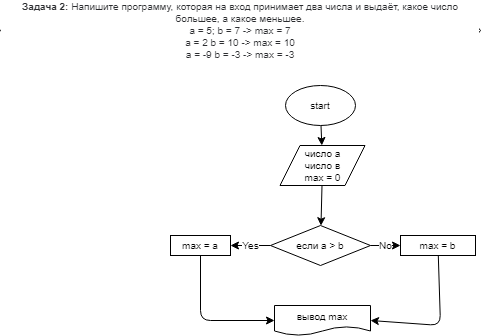

The diagram above was exported from draw.io. Its source (the exported page's mxGraphModel, read from the mxfile embedded in the PNG):
<mxGraphModel dx="1202" dy="1284" grid="1" gridSize="10" guides="1" tooltips="1" connect="1" arrows="1" fold="1" page="1" pageScale="1" pageWidth="827" pageHeight="1169" math="0" shadow="0">
  <root>
    <mxCell id="0" />
    <mxCell id="1" parent="0" />
    <mxCell id="2" value="&lt;p style=&quot;box-sizing: border-box; margin: 0px; color: rgb(44, 45, 48); font-family: roboto, &amp;quot;san francisco&amp;quot;, &amp;quot;helvetica neue&amp;quot;, helvetica, arial; font-size: 10px; background-color: rgb(255, 255, 255);&quot;&gt;&lt;span style=&quot;box-sizing: border-box; font-weight: 700; font-size: 10px;&quot;&gt;Задача 2:&lt;/span&gt;&amp;nbsp;Напишите программу, которая на вход принимает два числа и выдаёт, какое число большее, а какое меньшее.&lt;/p&gt;&lt;p style=&quot;box-sizing: border-box; margin: 0px; color: rgb(44, 45, 48); font-family: roboto, &amp;quot;san francisco&amp;quot;, &amp;quot;helvetica neue&amp;quot;, helvetica, arial; font-size: 10px; background-color: rgb(255, 255, 255);&quot;&gt;a = 5; b = 7 -&amp;gt; max = 7&lt;br style=&quot;box-sizing: border-box; font-size: 10px;&quot;&gt;a = 2 b = 10 -&amp;gt; max = 10&lt;br style=&quot;box-sizing: border-box; font-size: 10px;&quot;&gt;a = -9 b = -3 -&amp;gt; max = -3&lt;/p&gt;" style="shape=hexagon;perimeter=hexagonPerimeter2;whiteSpace=wrap;html=1;fixedSize=1;fontSize=10;" vertex="1" parent="1">
      <mxGeometry x="-30" y="-1160" width="480" height="50" as="geometry" />
    </mxCell>
    <mxCell id="8" style="edgeStyle=none;html=1;fontFamily=Helvetica;fontSize=10;fontColor=default;" edge="1" parent="1" source="3" target="7">
      <mxGeometry relative="1" as="geometry" />
    </mxCell>
    <mxCell id="3" value="start" style="ellipse;whiteSpace=wrap;html=1;fontFamily=Helvetica;fontSize=10;fontColor=default;strokeColor=default;fillColor=default;" vertex="1" parent="1">
      <mxGeometry x="255" y="-1080" width="70" height="40" as="geometry" />
    </mxCell>
    <mxCell id="10" value="" style="edgeStyle=none;html=1;fontFamily=Helvetica;fontSize=10;fontColor=default;" edge="1" parent="1" source="7" target="9">
      <mxGeometry relative="1" as="geometry" />
    </mxCell>
    <mxCell id="7" value="число а&lt;br&gt;число в&lt;br&gt;max = 0" style="shape=parallelogram;perimeter=parallelogramPerimeter;whiteSpace=wrap;html=1;fixedSize=1;fontFamily=Helvetica;fontSize=10;fontColor=default;strokeColor=default;fillColor=default;" vertex="1" parent="1">
      <mxGeometry x="249.5" y="-1020" width="85" height="40" as="geometry" />
    </mxCell>
    <mxCell id="12" value="Yes" style="edgeStyle=none;html=1;fontFamily=Helvetica;fontSize=10;fontColor=default;" edge="1" parent="1" source="9" target="11">
      <mxGeometry relative="1" as="geometry" />
    </mxCell>
    <mxCell id="14" value="No" style="edgeStyle=none;html=1;fontFamily=Helvetica;fontSize=10;fontColor=default;" edge="1" parent="1" source="9" target="13">
      <mxGeometry relative="1" as="geometry" />
    </mxCell>
    <mxCell id="9" value="если а &amp;gt; b" style="rhombus;whiteSpace=wrap;html=1;fontSize=10;" vertex="1" parent="1">
      <mxGeometry x="240" y="-940" width="100" height="40" as="geometry" />
    </mxCell>
    <mxCell id="17" style="edgeStyle=none;html=1;entryX=0;entryY=0.5;entryDx=0;entryDy=0;fontFamily=Helvetica;fontSize=10;fontColor=default;" edge="1" parent="1" source="11" target="15">
      <mxGeometry relative="1" as="geometry">
        <Array as="points">
          <mxPoint x="170" y="-845" />
        </Array>
      </mxGeometry>
    </mxCell>
    <mxCell id="11" value="max = a" style="whiteSpace=wrap;html=1;fontSize=10;" vertex="1" parent="1">
      <mxGeometry x="140" y="-930" width="60" height="20" as="geometry" />
    </mxCell>
    <mxCell id="16" style="edgeStyle=none;html=1;entryX=1;entryY=0.5;entryDx=0;entryDy=0;fontFamily=Helvetica;fontSize=10;fontColor=default;" edge="1" parent="1" source="13" target="15">
      <mxGeometry relative="1" as="geometry">
        <Array as="points">
          <mxPoint x="410" y="-840" />
        </Array>
      </mxGeometry>
    </mxCell>
    <mxCell id="13" value="max = b" style="whiteSpace=wrap;html=1;fontSize=10;" vertex="1" parent="1">
      <mxGeometry x="370" y="-930" width="75" height="20" as="geometry" />
    </mxCell>
    <mxCell id="15" value="вывод max" style="shape=document;whiteSpace=wrap;html=1;boundedLbl=1;fontFamily=Helvetica;fontSize=10;fontColor=default;strokeColor=default;fillColor=default;" vertex="1" parent="1">
      <mxGeometry x="244" y="-860" width="96" height="30" as="geometry" />
    </mxCell>
  </root>
</mxGraphModel>